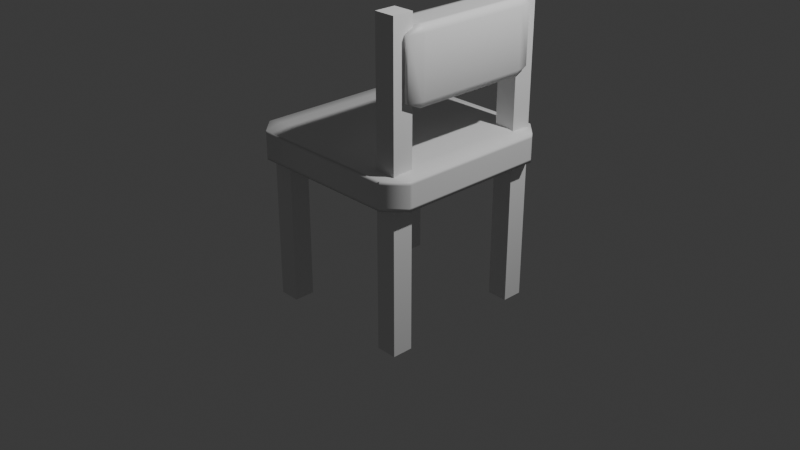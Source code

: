 # Source: chair.blend  (saved by Blender 5.1.29; exported with 4.5.12 LTS)
import bpy
from mathutils import Matrix  # noqa: F401  (used for matrix-valued properties, if any)

bpy.ops.wm.read_factory_settings(use_empty=True)
scene = bpy.context.scene
scene.name = 'Scene'

# ---- collections
col_collection = bpy.data.collections.new('Collection'); scene.collection.children.link(col_collection)

# ---- materials (node trees are filled in below, after node groups)
mat_material = bpy.data.materials.new('Material')
mat_material.alpha_threshold = 0.0
mat_material.use_backface_culling_lightprobe_volume = False
mat_material.roughness = 0.5
mat_material.line_color = (0.0, 0.0, 0.0, 1.0)
mat_material_001 = bpy.data.materials.new('Material.001')
mat_material_001.alpha_threshold = 0.0
mat_material_001.use_backface_culling_lightprobe_volume = False
mat_material_001.roughness = 0.5
mat_material_001.line_color = (0.0, 0.0, 0.0, 1.0)

# ---- material node trees
mat_material.use_nodes = True; mat_material.node_tree.nodes.clear()
_N = mat_material.node_tree.nodes; _L = mat_material.node_tree.links
n0 = _N.new('ShaderNodeOutputMaterial'); n0.name = 'Material Output'; n0.location = (200, 100)
n1 = _N.new('ShaderNodeBsdfPrincipled'); n1.name = 'Principled BSDF'; n1.location = (-200, 100)
_L.new(n1.outputs[0], n0.inputs[0])
n0.is_active_output = True
mat_material_001.use_nodes = True; mat_material_001.node_tree.nodes.clear()
_N = mat_material_001.node_tree.nodes; _L = mat_material_001.node_tree.links
n0 = _N.new('ShaderNodeOutputMaterial'); n0.name = 'Material Output'; n0.location = (200, 100)
n1 = _N.new('ShaderNodeBsdfPrincipled'); n1.name = 'Principled BSDF'; n1.location = (-200, 100)
_L.new(n1.outputs[0], n0.inputs[0])
n0.is_active_output = True

# ---- world
world_world = bpy.data.worlds.new('World'); scene.world = world_world
world_world.use_nodes = True; world_world.node_tree.nodes.clear()
_N = world_world.node_tree.nodes; _L = world_world.node_tree.links
n0 = _N.new('ShaderNodeOutputWorld'); n0.name = 'World Output'; n0.location = (200, 100)
n1 = _N.new('ShaderNodeBackground'); n1.name = 'Background'; n1.location = (-200, 100)
n1.inputs[0].default_value = (0.05088, 0.05088, 0.05088, 1.0)
_L.new(n1.outputs[0], n0.inputs[0])
n0.is_active_output = True
world_world.color = (0.05088, 0.05088, 0.05088)
world_world.sun_shadow_jitter_overblur = 0.0

# ---- cameras
cam_camera = bpy.data.cameras.new('Camera')
cam_camera.clip_end = 100.0
cam_camera.ortho_scale = 7.314

# ---- lights
light_light = bpy.data.lights.new('Light', 'POINT')
light_light.energy = 1000.0
light_light.shadow_soft_size = 0.1

# ---- meshes
me_cube = bpy.data.meshes.new('Cube')
me_cube.from_pydata([(0.8139, 1.0, 0.8139), (0.8139, 0.8139, 1.0), (1.0, 0.8139, 0.8139), (0.8139, 0.8139, -1.0), (0.8139, 1.0, -0.8139), (1.0, 0.8139, -0.8139), (1.0, -0.8139, 0.8139), (0.8139, -0.8139, 1.0), (0.8139, -1.0, 0.8139), (1.0, -0.8139, -0.8139), (0.8139, -1.0, -0.8139), (0.8139, -0.8139, -1.0), (-0.8139, 1.0, 0.8139), (-1.0, 0.8139, 0.8139), (-0.8139, 0.8139, 1.0), (-1.0, 0.8139, -0.8139), (-0.8139, 1.0, -0.8139), (-0.8139, 0.8139, -1.0), (-1.0, -0.8139, 0.8139), (-0.8139, -1.0, 0.8139), (-0.8139, -0.8139, 1.0), (-0.8139, -0.8139, -1.0), (-0.8139, -1.0, -0.8139), (-1.0, -0.8139, -0.8139), (1.0, 0.8139, 0.5753), (0.8139, 1.0, 0.5753), (-0.8139, -1.0, 0.5753), (-1.0, -0.8139, 0.5753), (0.8139, -1.0, 0.5753), (1.0, -0.8139, 0.5753), (-0.8139, 1.0, 0.5753), (-1.0, 0.8139, 0.5753), (1.0, 0.8139, -0.6305), (-1.0, -0.8139, -0.6305), (0.8139, -1.0, -0.6305), (-0.8139, 1.0, -0.6305), (0.8139, 1.0, -0.6305), (-0.8139, -1.0, -0.6305), (1.0, -0.8139, -0.6305), (-1.0, 0.8139, -0.6305), (-0.8139, -0.7819, -1.0), (-1.0, -0.7819, -0.8139), (0.8139, -0.7819, 1.0), (1.0, -0.7819, 0.8139), (-0.8139, -0.7819, 1.0), (-1.0, -0.7819, 0.8139), (0.8139, -0.7819, -1.0), (1.0, -0.7819, -0.8139), (-1.0, -0.7819, 0.5753), (1.0, -0.7819, 0.5753), (1.0, -0.7819, -0.6305), (-1.0, -0.7819, -0.6305), (-1.0, 0.7775, -0.8139), (1.0, 0.7775, 0.8139), (-0.8139, 0.7775, 1.0), (0.8139, 0.7775, -1.0), (-1.0, 0.7775, 0.5753), (-1.0, 0.7775, -0.6305), (-0.8139, 0.7775, -1.0), (0.8139, 0.7775, 1.0), (-1.0, 0.7775, 0.8139), (1.0, 0.7775, -0.8139), (1.0, 0.7775, 0.5753), (1.0, 0.7775, -0.6305)], [], [(0, 1, 2), (3, 4, 5), (6, 7, 8), (9, 10, 11), (12, 13, 14), (15, 16, 17), (18, 19, 20), (21, 22, 23), (40, 21, 23, 41), (3, 17, 16, 4), (32, 5, 4, 36), (26, 19, 18, 27), (34, 10, 9, 38), (35, 16, 15, 39), (7, 20, 19, 8), (42, 7, 6, 43), (21, 11, 10, 22), (54, 14, 13, 60), (14, 1, 0, 12), (55, 3, 5, 61), (30, 12, 0, 25), (49, 43, 6, 29), (42, 44, 20, 7), (40, 46, 11, 21), (28, 8, 19, 26), (56, 60, 13, 31), (57, 56, 31, 39), (34, 28, 26, 37), (50, 49, 29, 38), (35, 30, 25, 36), (12, 30, 31, 13), (8, 28, 29, 6), (37, 26, 27, 33), (2, 24, 25, 0), (22, 37, 33, 23), (16, 35, 36, 4), (47, 50, 38, 9), (10, 34, 37, 22), (52, 57, 39, 15), (30, 35, 39, 31), (28, 34, 38, 29), (24, 32, 36, 25), (23, 33, 51, 41), (61, 63, 50, 47), (63, 62, 49, 50), (33, 27, 48, 51), (27, 18, 45, 48), (58, 55, 46, 40), (59, 54, 44, 42), (62, 53, 43, 49), (11, 46, 47, 9), (20, 44, 45, 18), (59, 42, 43, 53), (58, 40, 41, 52), (17, 58, 52, 15), (1, 59, 53, 2), (24, 2, 53, 62), (1, 14, 54, 59), (17, 3, 55, 58), (32, 24, 62, 63), (5, 32, 63, 61), (41, 51, 57, 52), (51, 48, 56, 57), (48, 45, 60, 56), (46, 55, 61, 47), (44, 54, 60, 45)])
me_cube.polygons.foreach_set('use_smooth', [True] * 66)
_uv = me_cube.uv_layers.new(name='UVMap')
_uv.uv.foreach_set('vector', [0.6017, 0.4767, 0.6366, 0.5, 0.6017, 0.5174, 0.3517, 0.5233, 0.375, 0.4884, 0.3924, 0.5233, 0.6017, 0.7326, 0.6366, 0.75, 0.6017, 0.7733, 0.3924, 0.7267, 0.375, 0.7616, 0.3517, 0.7267, 0.6017, 0.2674, 0.6017, 0.2267, 0.625, 0.2422, 0.125, 0.5233, 0.1483, 0.5, 0.1483, 0.5233, 0.6017, 0.02326, 0.6017, 0.0, 0.625, 0.02326, 0.1483, 0.7267, 0.1483, 0.75, 0.125, 0.7267, 0.1483, 0.7227, 0.1483, 0.7267, 0.125, 0.7267, 0.125, 0.7227, 0.3517, 0.5233, 0.1483, 0.5233, 0.1483, 0.5, 0.375, 0.4884, 0.416, 0.5226, 0.3924, 0.5233, 0.375, 0.4884, 0.4005, 0.4871, 0.5719, 0.0, 0.6017, 0.0, 0.6017, 0.02326, 0.5719, 0.02326, 0.4005, 0.7629, 0.375, 0.7616, 0.3924, 0.7267, 0.416, 0.7274, 0.4212, 0.2726, 0.3983, 0.2733, 0.3983, 0.2267, 0.4212, 0.2267, 0.6366, 0.75, 0.625, 0.9767, 0.6017, 0.9767, 0.6017, 0.7733, 0.6366, 0.7451, 0.6366, 0.75, 0.6017, 0.7326, 0.6017, 0.7283, 0.1483, 0.7267, 0.3517, 0.7267, 0.375, 0.7616, 0.1483, 0.75, 0.625, 0.2374, 0.625, 0.2422, 0.6017, 0.2267, 0.6017, 0.2222, 0.625, 0.2422, 0.6366, 0.5, 0.6017, 0.4767, 0.6017, 0.2674, 0.3517, 0.5278, 0.3517, 0.5233, 0.3924, 0.5233, 0.3924, 0.5278, 0.5719, 0.2683, 0.6017, 0.2674, 0.6017, 0.4767, 0.5685, 0.4784, 0.5711, 0.7275, 0.6017, 0.7283, 0.6017, 0.7326, 0.5711, 0.7317, 0.6366, 0.7451, 0.8517, 0.7227, 0.8517, 0.7267, 0.6366, 0.75, 0.1483, 0.7227, 0.3517, 0.7227, 0.3517, 0.7267, 0.1483, 0.7267, 0.5685, 0.7716, 0.6017, 0.7733, 0.6017, 0.9767, 0.5719, 0.9767, 0.5719, 0.2222, 0.6017, 0.2222, 0.6017, 0.2267, 0.5719, 0.2267, 0.4212, 0.2222, 0.5719, 0.2222, 0.5719, 0.2267, 0.4212, 0.2267, 0.4005, 0.7629, 0.5685, 0.7716, 0.5719, 0.9767, 0.4212, 0.9767, 0.416, 0.7234, 0.5711, 0.7275, 0.5711, 0.7317, 0.416, 0.7274, 0.4212, 0.2726, 0.5719, 0.2683, 0.5685, 0.4784, 0.4005, 0.4871, 0.6017, 0.2674, 0.5719, 0.2683, 0.5719, 0.2267, 0.6017, 0.2267, 0.6017, 0.7733, 0.5685, 0.7716, 0.5711, 0.7317, 0.6017, 0.7326, 0.4212, 0.0, 0.5719, 0.0, 0.5719, 0.02326, 0.4212, 0.02326, 0.6017, 0.5174, 0.5711, 0.5183, 0.5685, 0.4784, 0.6017, 0.4767, 0.3983, 0.0, 0.4212, 0.0, 0.4212, 0.02326, 0.3983, 0.02326, 0.3983, 0.2733, 0.4212, 0.2726, 0.4005, 0.4871, 0.375, 0.4884, 0.3924, 0.7227, 0.416, 0.7234, 0.416, 0.7274, 0.3924, 0.7267, 0.375, 0.7616, 0.4005, 0.7629, 0.4212, 0.9767, 0.3983, 0.9767, 0.3983, 0.2222, 0.4212, 0.2222, 0.4212, 0.2267, 0.3983, 0.2267, 0.5719, 0.2683, 0.4212, 0.2726, 0.4212, 0.2267, 0.5719, 0.2267, 0.5685, 0.7716, 0.4005, 0.7629, 0.416, 0.7274, 0.5711, 0.7317, 0.5711, 0.5183, 0.416, 0.5226, 0.4005, 0.4871, 0.5685, 0.4784, 0.3983, 0.02326, 0.4212, 0.02326, 0.4212, 0.02726, 0.3983, 0.02726, 0.3924, 0.5278, 0.416, 0.5272, 0.416, 0.7234, 0.3924, 0.7227, 0.416, 0.5272, 0.5711, 0.5231, 0.5711, 0.7275, 0.416, 0.7234, 0.4212, 0.02326, 0.5719, 0.02326, 0.5719, 0.02726, 0.4212, 0.02726, 0.5719, 0.02326, 0.6017, 0.02326, 0.6017, 0.02726, 0.5719, 0.02726, 0.1483, 0.5278, 0.3517, 0.5278, 0.3517, 0.7227, 0.1483, 0.7227, 0.6366, 0.5056, 0.8517, 0.5278, 0.8517, 0.7227, 0.6366, 0.7451, 0.5711, 0.5231, 0.6017, 0.5223, 0.6017, 0.7283, 0.5711, 0.7275, 0.3517, 0.7267, 0.3517, 0.7227, 0.3924, 0.7227, 0.3924, 0.7267, 0.625, 0.02326, 0.625, 0.02756, 0.6017, 0.02726, 0.6017, 0.02326, 0.6366, 0.5056, 0.6366, 0.7451, 0.6017, 0.7283, 0.6017, 0.5223, 0.1483, 0.5278, 0.1483, 0.7227, 0.125, 0.7227, 0.125, 0.5278, 0.1483, 0.5233, 0.1483, 0.5278, 0.125, 0.5278, 0.125, 0.5233, 0.6366, 0.5, 0.6366, 0.5056, 0.6017, 0.5223, 0.6017, 0.5174, 0.5711, 0.5183, 0.6017, 0.5174, 0.6017, 0.5223, 0.5711, 0.5231, 0.6366, 0.5, 0.8517, 0.5233, 0.8517, 0.5278, 0.6366, 0.5056, 0.1483, 0.5233, 0.3517, 0.5233, 0.3517, 0.5278, 0.1483, 0.5278, 0.416, 0.5226, 0.5711, 0.5183, 0.5711, 0.5231, 0.416, 0.5272, 0.3924, 0.5233, 0.416, 0.5226, 0.416, 0.5272, 0.3924, 0.5278, 0.3983, 0.02726, 0.4212, 0.02726, 0.4212, 0.2222, 0.3983, 0.2222, 0.4212, 0.02726, 0.5719, 0.02726, 0.5719, 0.2222, 0.4212, 0.2222, 0.5719, 0.02726, 0.6017, 0.02726, 0.6017, 0.2222, 0.5719, 0.2222, 0.3517, 0.7227, 0.3517, 0.5278, 0.3924, 0.5278, 0.3924, 0.7227, 0.625, 0.02756, 0.625, 0.2374, 0.6017, 0.2222, 0.6017, 0.02726])
me_cube.materials.append(mat_material)
me_cube.use_mirror_vertex_groups = False
me_cube.update()
me_cube_001 = bpy.data.meshes.new('Cube.001')
me_cube_001.from_pydata([(-1.0, -1.0, -1.0), (-1.0, -1.0, 1.0), (-1.0, 1.0, -1.0), (-1.0, 1.0, 1.0), (1.0, -1.0, -1.0), (1.0, -1.0, 1.0), (1.0, 1.0, -1.0), (1.0, 1.0, 1.0)], [], [(0, 1, 3, 2), (2, 3, 7, 6), (6, 7, 5, 4), (4, 5, 1, 0), (2, 6, 4, 0), (7, 3, 1, 5)])
_uv = me_cube_001.uv_layers.new(name='UVMap')
_uv.uv.foreach_set('vector', [0.375, 0.0, 0.625, 0.0, 0.625, 0.25, 0.375, 0.25, 0.375, 0.25, 0.625, 0.25, 0.625, 0.5, 0.375, 0.5, 0.375, 0.5, 0.625, 0.5, 0.625, 0.75, 0.375, 0.75, 0.375, 0.75, 0.625, 0.75, 0.625, 1.0, 0.375, 1.0, 0.125, 0.5, 0.375, 0.5, 0.375, 0.75, 0.125, 0.75, 0.625, 0.5, 0.875, 0.5, 0.875, 0.75, 0.625, 0.75])
me_cube_001.update()
me_cube_002 = bpy.data.meshes.new('Cube.002')
me_cube_002.from_pydata([(-1.0, -1.0, -1.0), (-1.0, -1.0, 1.0), (-1.0, 1.0, -1.0), (-1.0, 1.0, 1.0), (1.0, -1.0, -1.0), (1.0, -1.0, 1.0), (1.0, 1.0, -1.0), (1.0, 1.0, 1.0)], [], [(0, 1, 3, 2), (2, 3, 7, 6), (6, 7, 5, 4), (4, 5, 1, 0), (2, 6, 4, 0), (7, 3, 1, 5)])
_uv = me_cube_002.uv_layers.new(name='UVMap')
_uv.uv.foreach_set('vector', [0.375, 0.0, 0.625, 0.0, 0.625, 0.25, 0.375, 0.25, 0.375, 0.25, 0.625, 0.25, 0.625, 0.5, 0.375, 0.5, 0.375, 0.5, 0.625, 0.5, 0.625, 0.75, 0.375, 0.75, 0.375, 0.75, 0.625, 0.75, 0.625, 1.0, 0.375, 1.0, 0.125, 0.5, 0.375, 0.5, 0.375, 0.75, 0.125, 0.75, 0.625, 0.5, 0.875, 0.5, 0.875, 0.75, 0.625, 0.75])
me_cube_002.update()
me_cube_003 = bpy.data.meshes.new('Cube.003')
me_cube_003.from_pydata([(-1.0, -1.0, -1.0), (-1.0, -1.0, 1.0), (-1.0, 1.0, -1.0), (-1.0, 1.0, 1.0), (1.0, -1.0, -1.0), (1.0, -1.0, 1.0), (1.0, 1.0, -1.0), (1.0, 1.0, 1.0)], [], [(0, 1, 3, 2), (2, 3, 7, 6), (6, 7, 5, 4), (4, 5, 1, 0), (2, 6, 4, 0), (7, 3, 1, 5)])
_uv = me_cube_003.uv_layers.new(name='UVMap')
_uv.uv.foreach_set('vector', [0.375, 0.0, 0.625, 0.0, 0.625, 0.25, 0.375, 0.25, 0.375, 0.25, 0.625, 0.25, 0.625, 0.5, 0.375, 0.5, 0.375, 0.5, 0.625, 0.5, 0.625, 0.75, 0.375, 0.75, 0.375, 0.75, 0.625, 0.75, 0.625, 1.0, 0.375, 1.0, 0.125, 0.5, 0.375, 0.5, 0.375, 0.75, 0.125, 0.75, 0.625, 0.5, 0.875, 0.5, 0.875, 0.75, 0.625, 0.75])
me_cube_003.update()
me_cube_004 = bpy.data.meshes.new('Cube.004')
me_cube_004.from_pydata([(-1.0, -1.0, -1.0), (-1.0, -1.0, 1.0), (-1.0, 1.0, -1.0), (-1.0, 1.0, 1.0), (1.0, -1.0, -1.0), (1.0, -1.0, 1.0), (1.0, 1.0, -1.0), (1.0, 1.0, 1.0)], [], [(0, 1, 3, 2), (2, 3, 7, 6), (6, 7, 5, 4), (4, 5, 1, 0), (2, 6, 4, 0), (7, 3, 1, 5)])
_uv = me_cube_004.uv_layers.new(name='UVMap')
_uv.uv.foreach_set('vector', [0.375, 0.0, 0.625, 0.0, 0.625, 0.25, 0.375, 0.25, 0.375, 0.25, 0.625, 0.25, 0.625, 0.5, 0.375, 0.5, 0.375, 0.5, 0.625, 0.5, 0.625, 0.75, 0.375, 0.75, 0.375, 0.75, 0.625, 0.75, 0.625, 1.0, 0.375, 1.0, 0.125, 0.5, 0.375, 0.5, 0.375, 0.75, 0.125, 0.75, 0.625, 0.5, 0.875, 0.5, 0.875, 0.75, 0.625, 0.75])
me_cube_004.update()
me_cube_005 = bpy.data.meshes.new('Cube.005')
me_cube_005.from_pydata([(-1.0, -1.0, -1.0), (-1.0, -1.0, 1.0), (-1.0, 1.0, -1.0), (-1.0, 1.0, 1.0), (1.0, -1.0, -1.0), (1.0, -1.0, 1.0), (1.0, 1.0, -1.0), (1.0, 1.0, 1.0)], [], [(0, 1, 3, 2), (2, 3, 7, 6), (6, 7, 5, 4), (4, 5, 1, 0), (2, 6, 4, 0), (7, 3, 1, 5)])
_uv = me_cube_005.uv_layers.new(name='UVMap')
_uv.uv.foreach_set('vector', [0.375, 0.0, 0.625, 0.0, 0.625, 0.25, 0.375, 0.25, 0.375, 0.25, 0.625, 0.25, 0.625, 0.5, 0.375, 0.5, 0.375, 0.5, 0.625, 0.5, 0.625, 0.75, 0.375, 0.75, 0.375, 0.75, 0.625, 0.75, 0.625, 1.0, 0.375, 1.0, 0.125, 0.5, 0.375, 0.5, 0.375, 0.75, 0.125, 0.75, 0.625, 0.5, 0.875, 0.5, 0.875, 0.75, 0.625, 0.75])
me_cube_005.update()
me_cube_006 = bpy.data.meshes.new('Cube.006')
me_cube_006.from_pydata([(-1.0, -1.0, -1.0), (-1.0, -1.0, 1.0), (-1.0, 1.0, -1.0), (-1.0, 1.0, 1.0), (1.0, -1.0, -1.0), (1.0, -1.0, 1.0), (1.0, 1.0, -1.0), (1.0, 1.0, 1.0)], [], [(0, 1, 3, 2), (2, 3, 7, 6), (6, 7, 5, 4), (4, 5, 1, 0), (2, 6, 4, 0), (7, 3, 1, 5)])
_uv = me_cube_006.uv_layers.new(name='UVMap')
_uv.uv.foreach_set('vector', [0.375, 0.0, 0.625, 0.0, 0.625, 0.25, 0.375, 0.25, 0.375, 0.25, 0.625, 0.25, 0.625, 0.5, 0.375, 0.5, 0.375, 0.5, 0.625, 0.5, 0.625, 0.75, 0.375, 0.75, 0.375, 0.75, 0.625, 0.75, 0.625, 1.0, 0.375, 1.0, 0.125, 0.5, 0.375, 0.5, 0.375, 0.75, 0.125, 0.75, 0.625, 0.5, 0.875, 0.5, 0.875, 0.75, 0.625, 0.75])
me_cube_006.update()
me_cube_007 = bpy.data.meshes.new('Cube.007')
me_cube_007.from_pydata([(0.8139, 1.0, 0.8139), (0.8139, 0.8139, 1.0), (1.0, 0.8139, 0.8139), (0.8139, 0.8139, -1.0), (0.8139, 1.0, -0.8139), (1.0, 0.8139, -0.8139), (1.0, -0.8139, 0.8139), (0.8139, -0.8139, 1.0), (0.8139, -1.0, 0.8139), (1.0, -0.8139, -0.8139), (0.8139, -1.0, -0.8139), (0.8139, -0.8139, -1.0), (-0.8139, 1.0, 0.8139), (-1.0, 0.8139, 0.8139), (-0.8139, 0.8139, 1.0), (-1.0, 0.8139, -0.8139), (-0.8139, 1.0, -0.8139), (-0.8139, 0.8139, -1.0), (-1.0, -0.8139, 0.8139), (-0.8139, -1.0, 0.8139), (-0.8139, -0.8139, 1.0), (-0.8139, -0.8139, -1.0), (-0.8139, -1.0, -0.8139), (-1.0, -0.8139, -0.8139), (1.0, 0.8139, 0.5753), (0.8139, 1.0, 0.5753), (-0.8139, -1.0, 0.5753), (-1.0, -0.8139, 0.5753), (0.8139, -1.0, 0.5753), (1.0, -0.8139, 0.5753), (-0.8139, 1.0, 0.5753), (-1.0, 0.8139, 0.5753), (1.0, 0.8139, -0.6305), (-1.0, -0.8139, -0.6305), (0.8139, -1.0, -0.6305), (-0.8139, 1.0, -0.6305), (0.8139, 1.0, -0.6305), (-0.8139, -1.0, -0.6305), (1.0, -0.8139, -0.6305), (-1.0, 0.8139, -0.6305), (-0.8139, -0.7819, -1.0), (-1.0, -0.7819, -0.8139), (0.8139, -0.7819, 1.0), (1.0, -0.7819, 0.8139), (-0.8139, -0.7819, 1.0), (-1.0, -0.7819, 0.8139), (0.8139, -0.7819, -1.0), (1.0, -0.7819, -0.8139), (-1.0, -0.7819, 0.5753), (1.0, -0.7819, 0.5753), (1.0, -0.7819, -0.6305), (-1.0, -0.7819, -0.6305), (-1.0, 0.7775, -0.8139), (1.0, 0.7775, 0.8139), (-0.8139, 0.7775, 1.0), (0.8139, 0.7775, -1.0), (-1.0, 0.7775, 0.5753), (-1.0, 0.7775, -0.6305), (-0.8139, 0.7775, -1.0), (0.8139, 0.7775, 1.0), (-1.0, 0.7775, 0.8139), (1.0, 0.7775, -0.8139), (1.0, 0.7775, 0.5753), (1.0, 0.7775, -0.6305)], [], [(0, 1, 2), (3, 4, 5), (6, 7, 8), (9, 10, 11), (12, 13, 14), (15, 16, 17), (18, 19, 20), (21, 22, 23), (40, 21, 23, 41), (3, 17, 16, 4), (32, 5, 4, 36), (26, 19, 18, 27), (34, 10, 9, 38), (35, 16, 15, 39), (7, 20, 19, 8), (42, 7, 6, 43), (21, 11, 10, 22), (54, 14, 13, 60), (14, 1, 0, 12), (55, 3, 5, 61), (30, 12, 0, 25), (49, 43, 6, 29), (42, 44, 20, 7), (40, 46, 11, 21), (28, 8, 19, 26), (56, 60, 13, 31), (57, 56, 31, 39), (34, 28, 26, 37), (50, 49, 29, 38), (35, 30, 25, 36), (12, 30, 31, 13), (8, 28, 29, 6), (37, 26, 27, 33), (2, 24, 25, 0), (22, 37, 33, 23), (16, 35, 36, 4), (47, 50, 38, 9), (10, 34, 37, 22), (52, 57, 39, 15), (30, 35, 39, 31), (28, 34, 38, 29), (24, 32, 36, 25), (23, 33, 51, 41), (61, 63, 50, 47), (63, 62, 49, 50), (33, 27, 48, 51), (27, 18, 45, 48), (58, 55, 46, 40), (59, 54, 44, 42), (62, 53, 43, 49), (11, 46, 47, 9), (20, 44, 45, 18), (59, 42, 43, 53), (58, 40, 41, 52), (17, 58, 52, 15), (1, 59, 53, 2), (24, 2, 53, 62), (1, 14, 54, 59), (17, 3, 55, 58), (32, 24, 62, 63), (5, 32, 63, 61), (41, 51, 57, 52), (51, 48, 56, 57), (48, 45, 60, 56), (46, 55, 61, 47), (44, 54, 60, 45)])
me_cube_007.polygons.foreach_set('use_smooth', [True] * 66)
_uv = me_cube_007.uv_layers.new(name='UVMap')
_uv.uv.foreach_set('vector', [0.6017, 0.4767, 0.6366, 0.5, 0.6017, 0.5174, 0.3517, 0.5233, 0.375, 0.4884, 0.3924, 0.5233, 0.6017, 0.7326, 0.6366, 0.75, 0.6017, 0.7733, 0.3924, 0.7267, 0.375, 0.7616, 0.3517, 0.7267, 0.6017, 0.2674, 0.6017, 0.2267, 0.625, 0.2422, 0.125, 0.5233, 0.1483, 0.5, 0.1483, 0.5233, 0.6017, 0.02326, 0.6017, 0.0, 0.625, 0.02326, 0.1483, 0.7267, 0.1483, 0.75, 0.125, 0.7267, 0.1483, 0.7227, 0.1483, 0.7267, 0.125, 0.7267, 0.125, 0.7227, 0.3517, 0.5233, 0.1483, 0.5233, 0.1483, 0.5, 0.375, 0.4884, 0.416, 0.5226, 0.3924, 0.5233, 0.375, 0.4884, 0.4005, 0.4871, 0.5719, 0.0, 0.6017, 0.0, 0.6017, 0.02326, 0.5719, 0.02326, 0.4005, 0.7629, 0.375, 0.7616, 0.3924, 0.7267, 0.416, 0.7274, 0.4212, 0.2726, 0.3983, 0.2733, 0.3983, 0.2267, 0.4212, 0.2267, 0.6366, 0.75, 0.625, 0.9767, 0.6017, 0.9767, 0.6017, 0.7733, 0.6366, 0.7451, 0.6366, 0.75, 0.6017, 0.7326, 0.6017, 0.7283, 0.1483, 0.7267, 0.3517, 0.7267, 0.375, 0.7616, 0.1483, 0.75, 0.625, 0.2374, 0.625, 0.2422, 0.6017, 0.2267, 0.6017, 0.2222, 0.625, 0.2422, 0.6366, 0.5, 0.6017, 0.4767, 0.6017, 0.2674, 0.3517, 0.5278, 0.3517, 0.5233, 0.3924, 0.5233, 0.3924, 0.5278, 0.5719, 0.2683, 0.6017, 0.2674, 0.6017, 0.4767, 0.5685, 0.4784, 0.5711, 0.7275, 0.6017, 0.7283, 0.6017, 0.7326, 0.5711, 0.7317, 0.6366, 0.7451, 0.8517, 0.7227, 0.8517, 0.7267, 0.6366, 0.75, 0.1483, 0.7227, 0.3517, 0.7227, 0.3517, 0.7267, 0.1483, 0.7267, 0.5685, 0.7716, 0.6017, 0.7733, 0.6017, 0.9767, 0.5719, 0.9767, 0.5719, 0.2222, 0.6017, 0.2222, 0.6017, 0.2267, 0.5719, 0.2267, 0.4212, 0.2222, 0.5719, 0.2222, 0.5719, 0.2267, 0.4212, 0.2267, 0.4005, 0.7629, 0.5685, 0.7716, 0.5719, 0.9767, 0.4212, 0.9767, 0.416, 0.7234, 0.5711, 0.7275, 0.5711, 0.7317, 0.416, 0.7274, 0.4212, 0.2726, 0.5719, 0.2683, 0.5685, 0.4784, 0.4005, 0.4871, 0.6017, 0.2674, 0.5719, 0.2683, 0.5719, 0.2267, 0.6017, 0.2267, 0.6017, 0.7733, 0.5685, 0.7716, 0.5711, 0.7317, 0.6017, 0.7326, 0.4212, 0.0, 0.5719, 0.0, 0.5719, 0.02326, 0.4212, 0.02326, 0.6017, 0.5174, 0.5711, 0.5183, 0.5685, 0.4784, 0.6017, 0.4767, 0.3983, 0.0, 0.4212, 0.0, 0.4212, 0.02326, 0.3983, 0.02326, 0.3983, 0.2733, 0.4212, 0.2726, 0.4005, 0.4871, 0.375, 0.4884, 0.3924, 0.7227, 0.416, 0.7234, 0.416, 0.7274, 0.3924, 0.7267, 0.375, 0.7616, 0.4005, 0.7629, 0.4212, 0.9767, 0.3983, 0.9767, 0.3983, 0.2222, 0.4212, 0.2222, 0.4212, 0.2267, 0.3983, 0.2267, 0.5719, 0.2683, 0.4212, 0.2726, 0.4212, 0.2267, 0.5719, 0.2267, 0.5685, 0.7716, 0.4005, 0.7629, 0.416, 0.7274, 0.5711, 0.7317, 0.5711, 0.5183, 0.416, 0.5226, 0.4005, 0.4871, 0.5685, 0.4784, 0.3983, 0.02326, 0.4212, 0.02326, 0.4212, 0.02726, 0.3983, 0.02726, 0.3924, 0.5278, 0.416, 0.5272, 0.416, 0.7234, 0.3924, 0.7227, 0.416, 0.5272, 0.5711, 0.5231, 0.5711, 0.7275, 0.416, 0.7234, 0.4212, 0.02326, 0.5719, 0.02326, 0.5719, 0.02726, 0.4212, 0.02726, 0.5719, 0.02326, 0.6017, 0.02326, 0.6017, 0.02726, 0.5719, 0.02726, 0.1483, 0.5278, 0.3517, 0.5278, 0.3517, 0.7227, 0.1483, 0.7227, 0.6366, 0.5056, 0.8517, 0.5278, 0.8517, 0.7227, 0.6366, 0.7451, 0.5711, 0.5231, 0.6017, 0.5223, 0.6017, 0.7283, 0.5711, 0.7275, 0.3517, 0.7267, 0.3517, 0.7227, 0.3924, 0.7227, 0.3924, 0.7267, 0.625, 0.02326, 0.625, 0.02756, 0.6017, 0.02726, 0.6017, 0.02326, 0.6366, 0.5056, 0.6366, 0.7451, 0.6017, 0.7283, 0.6017, 0.5223, 0.1483, 0.5278, 0.1483, 0.7227, 0.125, 0.7227, 0.125, 0.5278, 0.1483, 0.5233, 0.1483, 0.5278, 0.125, 0.5278, 0.125, 0.5233, 0.6366, 0.5, 0.6366, 0.5056, 0.6017, 0.5223, 0.6017, 0.5174, 0.5711, 0.5183, 0.6017, 0.5174, 0.6017, 0.5223, 0.5711, 0.5231, 0.6366, 0.5, 0.8517, 0.5233, 0.8517, 0.5278, 0.6366, 0.5056, 0.1483, 0.5233, 0.3517, 0.5233, 0.3517, 0.5278, 0.1483, 0.5278, 0.416, 0.5226, 0.5711, 0.5183, 0.5711, 0.5231, 0.416, 0.5272, 0.3924, 0.5233, 0.416, 0.5226, 0.416, 0.5272, 0.3924, 0.5278, 0.3983, 0.02726, 0.4212, 0.02726, 0.4212, 0.2222, 0.3983, 0.2222, 0.4212, 0.02726, 0.5719, 0.02726, 0.5719, 0.2222, 0.4212, 0.2222, 0.5719, 0.02726, 0.6017, 0.02726, 0.6017, 0.2222, 0.5719, 0.2222, 0.3517, 0.7227, 0.3517, 0.5278, 0.3924, 0.5278, 0.3924, 0.7227, 0.625, 0.02756, 0.625, 0.2374, 0.6017, 0.2222, 0.6017, 0.02726])
me_cube_007.materials.append(mat_material_001)
me_cube_007.use_mirror_vertex_groups = False
me_cube_007.update()

# ---- objects
ob_cube = bpy.data.objects.new('Cube', me_cube)
ob_light = bpy.data.objects.new('Light', light_light)
ob_camera = bpy.data.objects.new('Camera', cam_camera)
ob_cube_001 = bpy.data.objects.new('Cube.001', me_cube_001)
ob_cube_002 = bpy.data.objects.new('Cube.002', me_cube_002)
ob_cube_003 = bpy.data.objects.new('Cube.003', me_cube_003)
ob_cube_004 = bpy.data.objects.new('Cube.004', me_cube_004)
ob_cube_005 = bpy.data.objects.new('Cube.005', me_cube_005)
ob_cube_006 = bpy.data.objects.new('Cube.006', me_cube_006)
ob_cube_007 = bpy.data.objects.new('Cube.007', me_cube_007)

# ---- transforms, parenting, visibility, modifiers, constraints
ob_cube.location = (0.0, 0.0, 0.8427)
ob_cube.scale = (1.0, 1.0, 0.1841)
ob_cube.lock_rotations_4d = False
ob_cube.empty_display_type = 'ARROWS'
ob_cube.lineart.crease_threshold = 0.0
ob_light.location = (4.076, 1.005, 5.904)
ob_light.rotation_euler = (0.6503, 0.05522, 1.866)
ob_light.lock_rotations_4d = False
ob_light.empty_display_type = 'ARROWS'
ob_light.color = (0.0, 0.0, 0.0, 0.0)
ob_light.lineart.crease_threshold = 0.0
ob_camera.location = (7.359, -6.926, 4.958)
ob_camera.rotation_euler = (1.109, 0.0, 0.8149)
ob_camera.lock_rotations_4d = False
ob_camera.empty_display_type = 'ARROWS'
ob_camera.color = (0.0, 0.0, 0.0, 0.0)
ob_camera.display_type = 'WIRE'
ob_camera.lineart.crease_threshold = 0.0
ob_cube_001.location = (0.7615, -0.7756, 0.0)
ob_cube_001.scale = (0.1109, 0.1109, 0.8506)
ob_cube_002.location = (0.7615, 0.7874, 0.0)
ob_cube_002.scale = (0.1109, 0.1109, 0.8506)
ob_cube_003.location = (-0.7192, 0.7874, 0.0)
ob_cube_003.scale = (0.1109, 0.1109, 0.8506)
ob_cube_004.location = (-0.7192, -0.7756, 0.0)
ob_cube_004.scale = (0.1109, 0.1109, 0.8506)
ob_cube_005.location = (0.7615, 0.7874, 1.599)
ob_cube_005.scale = (0.1109, 0.1109, 0.8506)
ob_cube_006.location = (0.7615, -0.7756, 1.599)
ob_cube_006.scale = (0.1109, 0.1109, 0.8506)
ob_cube_007.location = (0.7721, 0.0, 1.966)
ob_cube_007.rotation_euler = (-0.0, 1.576, -0.0)
ob_cube_007.scale = (0.3697, 0.7629, 0.1841)
ob_cube_007.lock_rotations_4d = False
ob_cube_007.empty_display_type = 'ARROWS'
ob_cube_007.lineart.crease_threshold = 0.0

# ---- collection membership
col_collection.objects.link(ob_cube)
col_collection.objects.link(ob_light)
col_collection.objects.link(ob_camera)
col_collection.objects.link(ob_cube_001)
col_collection.objects.link(ob_cube_002)
col_collection.objects.link(ob_cube_003)
col_collection.objects.link(ob_cube_004)
col_collection.objects.link(ob_cube_005)
col_collection.objects.link(ob_cube_006)
col_collection.objects.link(ob_cube_007)

# ---- scene / render settings (as saved in the file)
scene.camera = ob_camera
scene.frame_start = 1; scene.frame_end = 250; scene.frame_set(1)
scene.render.engine = 'BLENDER_EEVEE_NEXT'
scene.render.bake_bias = 0.0
scene.render.bake_samples = 0
scene.cycles.sampling_pattern = 'TABULATED_SOBOL'
scene.eevee.use_volume_custom_range = False
bpy.context.view_layer.update()
